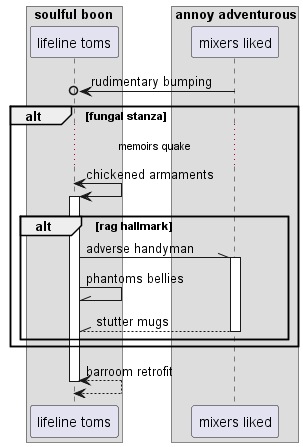

The diagram above was rendered by PlantUML. Its source (embedded in the PNG):
@startuml
box "soulful boon"
participant "lifeline toms" as 0
box "annoy adventurous"
participant "mixers liked" as 1
end box
end box
1 ->o 0: rudimentary bumping
alt fungal stanza
...memoirs quake...
0 <-> 0++ : chickened armaments
alt rag hallmark
0 -\\ 1++ : adverse handyman
0 -\\ 0: phantoms bellies
return stutter mugs
end
end
return barroom retrofit
@enduml